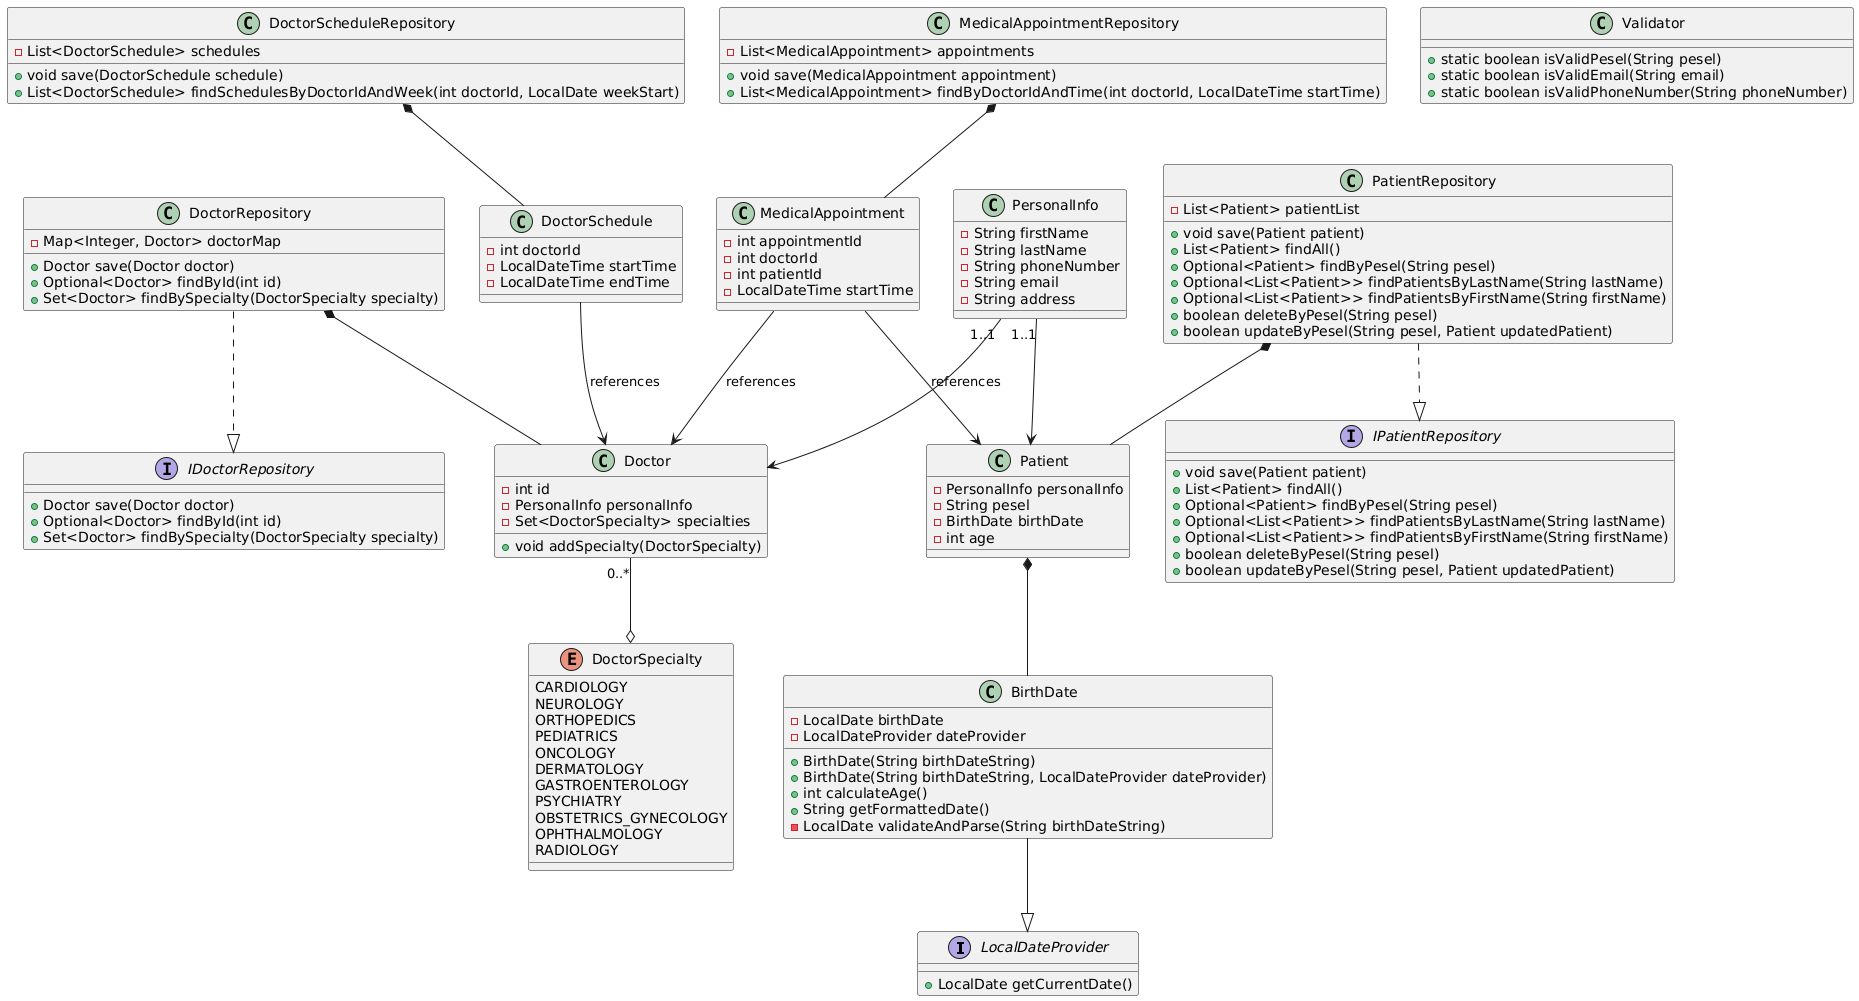

The diagram above was rendered by PlantUML. Its source (embedded in the PNG):
@startuml
interface LocalDateProvider {
    +LocalDate getCurrentDate()
}

class PersonalInfo {
 -String firstName
 -String lastName
 -String phoneNumber
 -String email
 -String address
} 

class BirthDate {
    -LocalDate birthDate
    -LocalDateProvider dateProvider
    +BirthDate(String birthDateString)
    +BirthDate(String birthDateString, LocalDateProvider dateProvider)
    +int calculateAge()
    +String getFormattedDate()
    -LocalDate validateAndParse(String birthDateString)
}

class Doctor {
    -int id
    -PersonalInfo personalInfo
    -Set<DoctorSpecialty> specialties
    +void addSpecialty(DoctorSpecialty)
}

class DoctorSchedule {
    -int doctorId
    -LocalDateTime startTime
    -LocalDateTime endTime
}

class MedicalAppointment {
    -int appointmentId
    -int doctorId
    -int patientId
    -LocalDateTime startTime
}

class Patient {
    -PersonalInfo personalInfo
    -String pesel
    -BirthDate birthDate
    -int age
}

class Validator {
    +static boolean isValidPesel(String pesel)
    +static boolean isValidEmail(String email)
    +static boolean isValidPhoneNumber(String phoneNumber)
}

enum DoctorSpecialty {
    CARDIOLOGY
    NEUROLOGY
    ORTHOPEDICS
    PEDIATRICS
    ONCOLOGY
    DERMATOLOGY
    GASTROENTEROLOGY
    PSYCHIATRY
    OBSTETRICS_GYNECOLOGY
    OPHTHALMOLOGY
    RADIOLOGY
}

    class DoctorRepository {
        - Map<Integer, Doctor> doctorMap
        + Doctor save(Doctor doctor)
        + Optional<Doctor> findById(int id)
        + Set<Doctor> findBySpecialty(DoctorSpecialty specialty)
    }

    class DoctorScheduleRepository {
        - List<DoctorSchedule> schedules
        + void save(DoctorSchedule schedule)
        + List<DoctorSchedule> findSchedulesByDoctorIdAndWeek(int doctorId, LocalDate weekStart)
    }

    class MedicalAppointmentRepository {
        - List<MedicalAppointment> appointments
        + void save(MedicalAppointment appointment)
        + List<MedicalAppointment> findByDoctorIdAndTime(int doctorId, LocalDateTime startTime)
    }

    class PatientRepository {
        - List<Patient> patientList
        + void save(Patient patient)
        + List<Patient> findAll()
        + Optional<Patient> findByPesel(String pesel)
        + Optional<List<Patient>> findPatientsByLastName(String lastName)
        + Optional<List<Patient>> findPatientsByFirstName(String firstName)
        + boolean deleteByPesel(String pesel)
        + boolean updateByPesel(String pesel, Patient updatedPatient)
    }


interface IDoctorRepository {
    + Doctor save(Doctor doctor)
    + Optional<Doctor> findById(int id)
    + Set<Doctor> findBySpecialty(DoctorSpecialty specialty)
}

interface IPatientRepository {
    + void save(Patient patient)
    + List<Patient> findAll()
    + Optional<Patient> findByPesel(String pesel)
    + Optional<List<Patient>> findPatientsByLastName(String lastName)
    + Optional<List<Patient>> findPatientsByFirstName(String firstName)
    + boolean deleteByPesel(String pesel)
    + boolean updateByPesel(String pesel, Patient updatedPatient)
}

BirthDate --|> LocalDateProvider
Patient *-- BirthDate
Doctor "0..*" --o DoctorSpecialty
DoctorSchedule --> Doctor : references
MedicalAppointment --> Doctor : references
MedicalAppointment --> Patient : references

DoctorRepository ..|> IDoctorRepository
PatientRepository ..|> IPatientRepository

PersonalInfo "1..1" --> Doctor
PersonalInfo "1..1" --> Patient

DoctorRepository *-- Doctor
DoctorScheduleRepository *-- DoctorSchedule
MedicalAppointmentRepository *-- MedicalAppointment
PatientRepository *-- Patient
@enduml